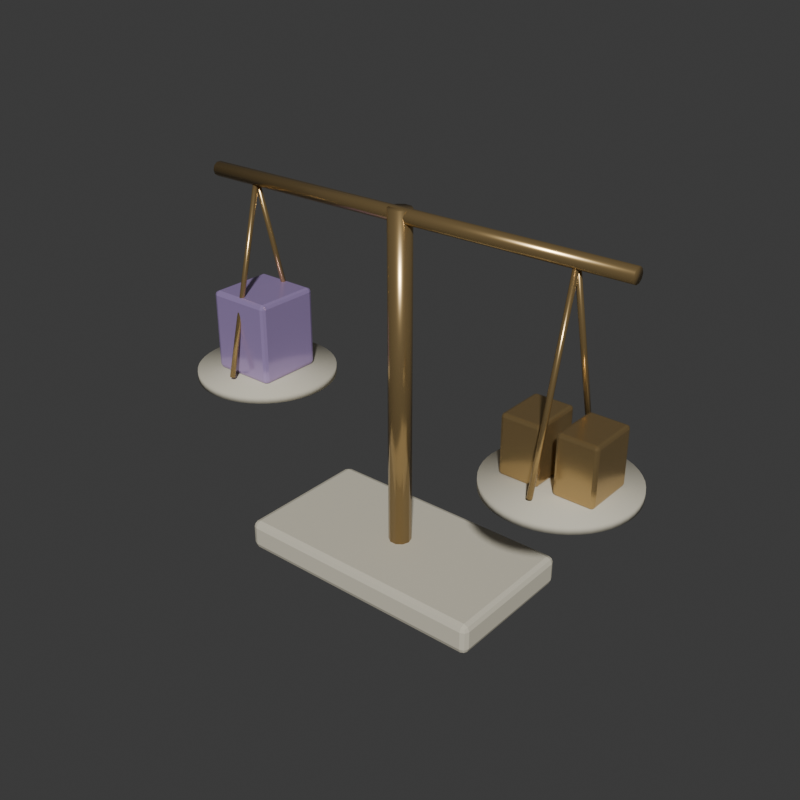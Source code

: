 # Source: balance.blend  (saved by Blender 5.2.45; exported with 4.5.12 LTS)
import bpy
from mathutils import Matrix  # noqa: F401  (used for matrix-valued properties, if any)

bpy.ops.wm.read_factory_settings(use_empty=True)
scene = bpy.context.scene
scene.name = 'Scene'

# ---- collections
col_collection = bpy.data.collections.new('Collection'); scene.collection.children.link(col_collection)

# ---- materials (node trees are filled in below, after node groups)
mat_warm_limestone = bpy.data.materials.new('Warm limestone')
mat_warm_limestone.diffuse_color = (0.64, 0.6, 0.48, 1.0)
mat_aged_champagne_brass = bpy.data.materials.new('Aged champagne brass')
mat_aged_champagne_brass.diffuse_color = (0.52, 0.36, 0.16, 1.0)
mat_amethyst = bpy.data.materials.new('Amethyst')
mat_amethyst.diffuse_color = (0.44, 0.32, 0.62, 1.0)

# ---- material node trees
mat_warm_limestone.use_nodes = True; mat_warm_limestone.node_tree.nodes.clear()
_N = mat_warm_limestone.node_tree.nodes; _L = mat_warm_limestone.node_tree.links
n0 = _N.new('ShaderNodeBsdfPrincipled'); n0.name = 'Principled BSDF'; n0.location = (-200, 100)
n0.inputs[0].default_value = (0.64, 0.6, 0.48, 1.0)
n0.inputs[2].default_value = 0.85
n0.inputs[10].default_value = 0.005
n1 = _N.new('ShaderNodeOutputMaterial'); n1.name = 'Material Output'; n1.location = (200, 100)
_L.new(n0.outputs[0], n1.inputs[0])
n1.is_active_output = True
mat_aged_champagne_brass.use_nodes = True; mat_aged_champagne_brass.node_tree.nodes.clear()
_N = mat_aged_champagne_brass.node_tree.nodes; _L = mat_aged_champagne_brass.node_tree.links
n0 = _N.new('ShaderNodeBsdfPrincipled'); n0.name = 'Principled BSDF'; n0.location = (-200, 100)
n0.inputs[0].default_value = (0.52, 0.36, 0.16, 1.0)
n0.inputs[1].default_value = 0.78
n0.inputs[2].default_value = 0.24
n0.inputs[10].default_value = 0.005
n1 = _N.new('ShaderNodeOutputMaterial'); n1.name = 'Material Output'; n1.location = (200, 100)
_L.new(n0.outputs[0], n1.inputs[0])
n1.is_active_output = True
mat_amethyst.use_nodes = True; mat_amethyst.node_tree.nodes.clear()
_N = mat_amethyst.node_tree.nodes; _L = mat_amethyst.node_tree.links
n0 = _N.new('ShaderNodeBsdfPrincipled'); n0.name = 'Principled BSDF'; n0.location = (-200, 100)
n0.inputs[0].default_value = (0.44, 0.32, 0.62, 1.0)
n0.inputs[1].default_value = 0.35
n0.inputs[2].default_value = 0.18
n0.inputs[10].default_value = 0.005
n1 = _N.new('ShaderNodeOutputMaterial'); n1.name = 'Material Output'; n1.location = (200, 100)
_L.new(n0.outputs[0], n1.inputs[0])
n1.is_active_output = True

# ---- world
world_world = bpy.data.worlds.new('World'); scene.world = world_world
world_world.use_nodes = True; world_world.node_tree.nodes.clear()
_N = world_world.node_tree.nodes; _L = world_world.node_tree.links
n0 = _N.new('ShaderNodeOutputWorld'); n0.name = 'World Output'; n0.location = (200, 100)
n1 = _N.new('ShaderNodeBackground'); n1.name = 'Background'; n1.location = (-200, 100)
n1.inputs[0].default_value = (0.05088, 0.05088, 0.05088, 1.0)
_L.new(n1.outputs[0], n0.inputs[0])
n0.is_active_output = True
world_world.color = (0.65, 0.65, 0.6)
world_world.sun_shadow_jitter_overblur = 0.0

# ---- meshes
me_balance_base = bpy.data.meshes.new('balance_base')
me_balance_base.from_pydata([(-0.65, -0.35, -0.075), (0.65, -0.35, -0.075), (0.65, 0.35, -0.075), (-0.65, 0.35, -0.075), (-0.65, -0.35, 0.075), (0.65, -0.35, 0.075), (0.65, 0.35, 0.075), (-0.65, 0.35, 0.075)], [], [(0, 3, 2, 1), (0, 1, 5, 4), (1, 2, 6, 5), (2, 3, 7, 6), (3, 0, 4, 7), (4, 5, 6, 7)])
me_balance_base.materials.append(mat_warm_limestone)
me_balance_base.update()
me_balance_pillar = bpy.data.meshes.new('balance_pillar')
me_balance_pillar.from_pydata([(-0.055, 0.0, -0.88), (-0.0445, -0.03233, -0.88), (-0.017, -0.05231, -0.88), (0.017, -0.05231, -0.88), (0.0445, -0.03233, -0.88), (0.055, -6.736e-18, -0.88), (0.0445, 0.03233, -0.88), (0.017, 0.05231, -0.88), (-0.017, 0.05231, -0.88), (-0.0445, 0.03233, -0.88), (-0.055, 0.0, 0.75), (-0.0445, -0.03233, 0.75), (-0.017, -0.05231, 0.75), (0.017, -0.05231, 0.75), (0.0445, -0.03233, 0.75), (0.055, -6.736e-18, 0.75), (0.0445, 0.03233, 0.75), (0.017, 0.05231, 0.75), (-0.017, 0.05231, 0.75), (-0.0445, 0.03233, 0.75)], [], [(0, 1, 11, 10), (1, 2, 12, 11), (2, 3, 13, 12), (3, 4, 14, 13), (4, 5, 15, 14), (5, 6, 16, 15), (6, 7, 17, 16), (7, 8, 18, 17), (8, 9, 19, 18), (9, 0, 10, 19), (9, 8, 7, 6, 5, 4, 3, 2, 1, 0), (10, 11, 12, 13, 14, 15, 16, 17, 18, 19)])
me_balance_pillar.polygons.foreach_set('use_smooth', [True] * 12)
me_balance_pillar.materials.append(mat_aged_champagne_brass)
me_balance_pillar.update()
me_balance_level_beam = bpy.data.meshes.new('balance_level_beam')
me_balance_level_beam.from_pydata([(-1.1, -0.035, 0.72), (-1.1, -0.02832, 0.6994), (-1.1, -0.01082, 0.6867), (-1.1, 0.01082, 0.6867), (-1.1, 0.02832, 0.6994), (-1.1, 0.035, 0.72), (-1.1, 0.02832, 0.7406), (-1.1, 0.01082, 0.7533), (-1.1, -0.01082, 0.7533), (-1.1, -0.02832, 0.7406), (1.1, -0.035, 0.72), (1.1, -0.02832, 0.6994), (1.1, -0.01082, 0.6867), (1.1, 0.01082, 0.6867), (1.1, 0.02832, 0.6994), (1.1, 0.035, 0.72), (1.1, 0.02832, 0.7406), (1.1, 0.01082, 0.7533), (1.1, -0.01082, 0.7533), (1.1, -0.02832, 0.7406)], [], [(0, 1, 11, 10), (1, 2, 12, 11), (2, 3, 13, 12), (3, 4, 14, 13), (4, 5, 15, 14), (5, 6, 16, 15), (6, 7, 17, 16), (7, 8, 18, 17), (8, 9, 19, 18), (9, 0, 10, 19), (9, 8, 7, 6, 5, 4, 3, 2, 1, 0), (10, 11, 12, 13, 14, 15, 16, 17, 18, 19)])
me_balance_level_beam.polygons.foreach_set('use_smooth', [True] * 12)
me_balance_level_beam.materials.append(mat_aged_champagne_brass)
me_balance_level_beam.update()
me_balance_suspension = bpy.data.meshes.new('balance_suspension')
me_balance_suspension.from_pydata([(-0.863, 0.0, 0.72), (-0.8605, 0.007413, 0.7181), (-0.854, 0.01199, 0.717), (-0.846, 0.01199, 0.717), (-0.8395, 0.007413, 0.7181), (-0.837, 1.545e-18, 0.72), (-0.8395, -0.007413, 0.7219), (-0.846, -0.01199, 0.723), (-0.854, -0.01199, 0.723), (-0.8605, -0.007413, 0.7219), (-0.863, -0.23, -0.2), (-0.8605, -0.2226, -0.2019), (-0.854, -0.218, -0.203), (-0.846, -0.218, -0.203), (-0.8395, -0.2226, -0.2019), (-0.837, -0.23, -0.2), (-0.8395, -0.2374, -0.1981), (-0.846, -0.242, -0.197), (-0.854, -0.242, -0.197), (-0.8605, -0.2374, -0.1981)], [], [(0, 1, 11, 10), (1, 2, 12, 11), (2, 3, 13, 12), (3, 4, 14, 13), (4, 5, 15, 14), (5, 6, 16, 15), (6, 7, 17, 16), (7, 8, 18, 17), (8, 9, 19, 18), (9, 0, 10, 19), (9, 8, 7, 6, 5, 4, 3, 2, 1, 0), (10, 11, 12, 13, 14, 15, 16, 17, 18, 19)])
me_balance_suspension.polygons.foreach_set('use_smooth', [True] * 12)
me_balance_suspension.materials.append(mat_aged_champagne_brass)
me_balance_suspension.update()
me_balance_suspension_001 = bpy.data.meshes.new('balance_suspension.001')
me_balance_suspension_001.from_pydata([(-0.837, 0.0, 0.72), (-0.8395, -0.007413, 0.7181), (-0.846, -0.01199, 0.717), (-0.854, -0.01199, 0.717), (-0.8605, -0.007413, 0.7181), (-0.863, -1.545e-18, 0.72), (-0.8605, 0.007413, 0.7219), (-0.854, 0.01199, 0.723), (-0.846, 0.01199, 0.723), (-0.8395, 0.007413, 0.7219), (-0.837, 0.23, -0.2), (-0.8395, 0.2226, -0.2019), (-0.846, 0.218, -0.203), (-0.854, 0.218, -0.203), (-0.8605, 0.2226, -0.2019), (-0.863, 0.23, -0.2), (-0.8605, 0.2374, -0.1981), (-0.854, 0.242, -0.197), (-0.846, 0.242, -0.197), (-0.8395, 0.2374, -0.1981)], [], [(0, 1, 11, 10), (1, 2, 12, 11), (2, 3, 13, 12), (3, 4, 14, 13), (4, 5, 15, 14), (5, 6, 16, 15), (6, 7, 17, 16), (7, 8, 18, 17), (8, 9, 19, 18), (9, 0, 10, 19), (9, 8, 7, 6, 5, 4, 3, 2, 1, 0), (10, 11, 12, 13, 14, 15, 16, 17, 18, 19)])
me_balance_suspension_001.polygons.foreach_set('use_smooth', [True] * 12)
me_balance_suspension_001.materials.append(mat_aged_champagne_brass)
me_balance_suspension_001.update()
me_balance_pan = bpy.data.meshes.new('balance_pan')
me_balance_pan.from_pydata([(-1.19, 0.0, -0.26), (-1.187, -0.04438, -0.26), (-1.178, -0.088, -0.26), (-1.164, -0.1301, -0.26), (-1.144, -0.17, -0.26), (-1.12, -0.207, -0.26), (-1.09, -0.2404, -0.26), (-1.057, -0.2697, -0.26), (-1.02, -0.2944, -0.26), (-0.9801, -0.3141, -0.26), (-0.938, -0.3284, -0.26), (-0.8944, -0.3371, -0.26), (-0.85, -0.34, -0.26), (-0.8056, -0.3371, -0.26), (-0.762, -0.3284, -0.26), (-0.7199, -0.3141, -0.26), (-0.68, -0.2944, -0.26), (-0.643, -0.2697, -0.26), (-0.6096, -0.2404, -0.26), (-0.5803, -0.207, -0.26), (-0.5556, -0.17, -0.26), (-0.5359, -0.1301, -0.26), (-0.5216, -0.088, -0.26), (-0.5129, -0.04438, -0.26), (-0.51, -4.164e-17, -0.26), (-0.5129, 0.04438, -0.26), (-0.5216, 0.088, -0.26), (-0.5359, 0.1301, -0.26), (-0.5556, 0.17, -0.26), (-0.5803, 0.207, -0.26), (-0.6096, 0.2404, -0.26), (-0.643, 0.2697, -0.26), (-0.68, 0.2944, -0.26), (-0.7199, 0.3141, -0.26), (-0.762, 0.3284, -0.26), (-0.8056, 0.3371, -0.26), (-0.85, 0.34, -0.26), (-0.8944, 0.3371, -0.26), (-0.938, 0.3284, -0.26), (-0.9801, 0.3141, -0.26), (-1.02, 0.2944, -0.26), (-1.057, 0.2697, -0.26), (-1.09, 0.2404, -0.26), (-1.12, 0.207, -0.26), (-1.144, 0.17, -0.26), (-1.164, 0.1301, -0.26), (-1.178, 0.088, -0.26), (-1.187, 0.04438, -0.26), (-1.19, 0.0, -0.22), (-1.187, -0.04438, -0.22), (-1.178, -0.088, -0.22), (-1.164, -0.1301, -0.22), (-1.144, -0.17, -0.22), (-1.12, -0.207, -0.22), (-1.09, -0.2404, -0.22), (-1.057, -0.2697, -0.22), (-1.02, -0.2944, -0.22), (-0.9801, -0.3141, -0.22), (-0.938, -0.3284, -0.22), (-0.8944, -0.3371, -0.22), (-0.85, -0.34, -0.22), (-0.8056, -0.3371, -0.22), (-0.762, -0.3284, -0.22), (-0.7199, -0.3141, -0.22), (-0.68, -0.2944, -0.22), (-0.643, -0.2697, -0.22), (-0.6096, -0.2404, -0.22), (-0.5803, -0.207, -0.22), (-0.5556, -0.17, -0.22), (-0.5359, -0.1301, -0.22), (-0.5216, -0.088, -0.22), (-0.5129, -0.04438, -0.22), (-0.51, -4.164e-17, -0.22), (-0.5129, 0.04438, -0.22), (-0.5216, 0.088, -0.22), (-0.5359, 0.1301, -0.22), (-0.5556, 0.17, -0.22), (-0.5803, 0.207, -0.22), (-0.6096, 0.2404, -0.22), (-0.643, 0.2697, -0.22), (-0.68, 0.2944, -0.22), (-0.7199, 0.3141, -0.22), (-0.762, 0.3284, -0.22), (-0.8056, 0.3371, -0.22), (-0.85, 0.34, -0.22), (-0.8944, 0.3371, -0.22), (-0.938, 0.3284, -0.22), (-0.9801, 0.3141, -0.22), (-1.02, 0.2944, -0.22), (-1.057, 0.2697, -0.22), (-1.09, 0.2404, -0.22), (-1.12, 0.207, -0.22), (-1.144, 0.17, -0.22), (-1.164, 0.1301, -0.22), (-1.178, 0.088, -0.22), (-1.187, 0.04438, -0.22)], [], [(0, 1, 49, 48), (1, 2, 50, 49), (2, 3, 51, 50), (3, 4, 52, 51), (4, 5, 53, 52), (5, 6, 54, 53), (6, 7, 55, 54), (7, 8, 56, 55), (8, 9, 57, 56), (9, 10, 58, 57), (10, 11, 59, 58), (11, 12, 60, 59), (12, 13, 61, 60), (13, 14, 62, 61), (14, 15, 63, 62), (15, 16, 64, 63), (16, 17, 65, 64), (17, 18, 66, 65), (18, 19, 67, 66), (19, 20, 68, 67), (20, 21, 69, 68), (21, 22, 70, 69), (22, 23, 71, 70), (23, 24, 72, 71), (24, 25, 73, 72), (25, 26, 74, 73), (26, 27, 75, 74), (27, 28, 76, 75), (28, 29, 77, 76), (29, 30, 78, 77), (30, 31, 79, 78), (31, 32, 80, 79), (32, 33, 81, 80), (33, 34, 82, 81), (34, 35, 83, 82), (35, 36, 84, 83), (36, 37, 85, 84), (37, 38, 86, 85), (38, 39, 87, 86), (39, 40, 88, 87), (40, 41, 89, 88), (41, 42, 90, 89), (42, 43, 91, 90), (43, 44, 92, 91), (44, 45, 93, 92), (45, 46, 94, 93), (46, 47, 95, 94), (47, 0, 48, 95), (47, 46, 45, 44, 43, 42, 41, 40, 39, 38, 37, 36, 35, 34, 33, 32, 31, 30, 29, 28, 27, 26, 25, 24, 23, 22, 21, 20, 19, 18, 17, 16, 15, 14, 13, 12, 11, 10, 9, 8, 7, 6, 5, 4, 3, 2, 1, 0), (48, 49, 50, 51, 52, 53, 54, 55, 56, 57, 58, 59, 60, 61, 62, 63, 64, 65, 66, 67, 68, 69, 70, 71, 72, 73, 74, 75, 76, 77, 78, 79, 80, 81, 82, 83, 84, 85, 86, 87, 88, 89, 90, 91, 92, 93, 94, 95)])
me_balance_pan.polygons.foreach_set('use_smooth', [True] * 50)
me_balance_pan.materials.append(mat_warm_limestone)
me_balance_pan.update()
me_balance_suspension_002 = bpy.data.meshes.new('balance_suspension.002')
me_balance_suspension_002.from_pydata([(0.837, 0.0, 0.72), (0.8395, 0.007413, 0.7181), (0.846, 0.01199, 0.717), (0.854, 0.01199, 0.717), (0.8605, 0.007413, 0.7181), (0.863, 1.545e-18, 0.72), (0.8605, -0.007413, 0.7219), (0.854, -0.01199, 0.723), (0.846, -0.01199, 0.723), (0.8395, -0.007413, 0.7219), (0.837, -0.23, -0.2), (0.8395, -0.2226, -0.2019), (0.846, -0.218, -0.203), (0.854, -0.218, -0.203), (0.8605, -0.2226, -0.2019), (0.863, -0.23, -0.2), (0.8605, -0.2374, -0.1981), (0.854, -0.242, -0.197), (0.846, -0.242, -0.197), (0.8395, -0.2374, -0.1981)], [], [(0, 1, 11, 10), (1, 2, 12, 11), (2, 3, 13, 12), (3, 4, 14, 13), (4, 5, 15, 14), (5, 6, 16, 15), (6, 7, 17, 16), (7, 8, 18, 17), (8, 9, 19, 18), (9, 0, 10, 19), (9, 8, 7, 6, 5, 4, 3, 2, 1, 0), (10, 11, 12, 13, 14, 15, 16, 17, 18, 19)])
me_balance_suspension_002.polygons.foreach_set('use_smooth', [True] * 12)
me_balance_suspension_002.materials.append(mat_aged_champagne_brass)
me_balance_suspension_002.update()
me_balance_suspension_003 = bpy.data.meshes.new('balance_suspension.003')
me_balance_suspension_003.from_pydata([(0.863, 0.0, 0.72), (0.8605, -0.007413, 0.7181), (0.854, -0.01199, 0.717), (0.846, -0.01199, 0.717), (0.8395, -0.007413, 0.7181), (0.837, -1.545e-18, 0.72), (0.8395, 0.007413, 0.7219), (0.846, 0.01199, 0.723), (0.854, 0.01199, 0.723), (0.8605, 0.007413, 0.7219), (0.863, 0.23, -0.2), (0.8605, 0.2226, -0.2019), (0.854, 0.218, -0.203), (0.846, 0.218, -0.203), (0.8395, 0.2226, -0.2019), (0.837, 0.23, -0.2), (0.8395, 0.2374, -0.1981), (0.846, 0.242, -0.197), (0.854, 0.242, -0.197), (0.8605, 0.2374, -0.1981)], [], [(0, 1, 11, 10), (1, 2, 12, 11), (2, 3, 13, 12), (3, 4, 14, 13), (4, 5, 15, 14), (5, 6, 16, 15), (6, 7, 17, 16), (7, 8, 18, 17), (8, 9, 19, 18), (9, 0, 10, 19), (9, 8, 7, 6, 5, 4, 3, 2, 1, 0), (10, 11, 12, 13, 14, 15, 16, 17, 18, 19)])
me_balance_suspension_003.polygons.foreach_set('use_smooth', [True] * 12)
me_balance_suspension_003.materials.append(mat_aged_champagne_brass)
me_balance_suspension_003.update()
me_balance_pan_001 = bpy.data.meshes.new('balance_pan.001')
me_balance_pan_001.from_pydata([(0.51, 0.0, -0.26), (0.5129, -0.04438, -0.26), (0.5216, -0.088, -0.26), (0.5359, -0.1301, -0.26), (0.5556, -0.17, -0.26), (0.5803, -0.207, -0.26), (0.6096, -0.2404, -0.26), (0.643, -0.2697, -0.26), (0.68, -0.2944, -0.26), (0.7199, -0.3141, -0.26), (0.762, -0.3284, -0.26), (0.8056, -0.3371, -0.26), (0.85, -0.34, -0.26), (0.8944, -0.3371, -0.26), (0.938, -0.3284, -0.26), (0.9801, -0.3141, -0.26), (1.02, -0.2944, -0.26), (1.057, -0.2697, -0.26), (1.09, -0.2404, -0.26), (1.12, -0.207, -0.26), (1.144, -0.17, -0.26), (1.164, -0.1301, -0.26), (1.178, -0.088, -0.26), (1.187, -0.04438, -0.26), (1.19, -4.164e-17, -0.26), (1.187, 0.04438, -0.26), (1.178, 0.088, -0.26), (1.164, 0.1301, -0.26), (1.144, 0.17, -0.26), (1.12, 0.207, -0.26), (1.09, 0.2404, -0.26), (1.057, 0.2697, -0.26), (1.02, 0.2944, -0.26), (0.9801, 0.3141, -0.26), (0.938, 0.3284, -0.26), (0.8944, 0.3371, -0.26), (0.85, 0.34, -0.26), (0.8056, 0.3371, -0.26), (0.762, 0.3284, -0.26), (0.7199, 0.3141, -0.26), (0.68, 0.2944, -0.26), (0.643, 0.2697, -0.26), (0.6096, 0.2404, -0.26), (0.5803, 0.207, -0.26), (0.5556, 0.17, -0.26), (0.5359, 0.1301, -0.26), (0.5216, 0.088, -0.26), (0.5129, 0.04438, -0.26), (0.51, 0.0, -0.22), (0.5129, -0.04438, -0.22), (0.5216, -0.088, -0.22), (0.5359, -0.1301, -0.22), (0.5556, -0.17, -0.22), (0.5803, -0.207, -0.22), (0.6096, -0.2404, -0.22), (0.643, -0.2697, -0.22), (0.68, -0.2944, -0.22), (0.7199, -0.3141, -0.22), (0.762, -0.3284, -0.22), (0.8056, -0.3371, -0.22), (0.85, -0.34, -0.22), (0.8944, -0.3371, -0.22), (0.938, -0.3284, -0.22), (0.9801, -0.3141, -0.22), (1.02, -0.2944, -0.22), (1.057, -0.2697, -0.22), (1.09, -0.2404, -0.22), (1.12, -0.207, -0.22), (1.144, -0.17, -0.22), (1.164, -0.1301, -0.22), (1.178, -0.088, -0.22), (1.187, -0.04438, -0.22), (1.19, -4.164e-17, -0.22), (1.187, 0.04438, -0.22), (1.178, 0.088, -0.22), (1.164, 0.1301, -0.22), (1.144, 0.17, -0.22), (1.12, 0.207, -0.22), (1.09, 0.2404, -0.22), (1.057, 0.2697, -0.22), (1.02, 0.2944, -0.22), (0.9801, 0.3141, -0.22), (0.938, 0.3284, -0.22), (0.8944, 0.3371, -0.22), (0.85, 0.34, -0.22), (0.8056, 0.3371, -0.22), (0.762, 0.3284, -0.22), (0.7199, 0.3141, -0.22), (0.68, 0.2944, -0.22), (0.643, 0.2697, -0.22), (0.6096, 0.2404, -0.22), (0.5803, 0.207, -0.22), (0.5556, 0.17, -0.22), (0.5359, 0.1301, -0.22), (0.5216, 0.088, -0.22), (0.5129, 0.04438, -0.22)], [], [(0, 1, 49, 48), (1, 2, 50, 49), (2, 3, 51, 50), (3, 4, 52, 51), (4, 5, 53, 52), (5, 6, 54, 53), (6, 7, 55, 54), (7, 8, 56, 55), (8, 9, 57, 56), (9, 10, 58, 57), (10, 11, 59, 58), (11, 12, 60, 59), (12, 13, 61, 60), (13, 14, 62, 61), (14, 15, 63, 62), (15, 16, 64, 63), (16, 17, 65, 64), (17, 18, 66, 65), (18, 19, 67, 66), (19, 20, 68, 67), (20, 21, 69, 68), (21, 22, 70, 69), (22, 23, 71, 70), (23, 24, 72, 71), (24, 25, 73, 72), (25, 26, 74, 73), (26, 27, 75, 74), (27, 28, 76, 75), (28, 29, 77, 76), (29, 30, 78, 77), (30, 31, 79, 78), (31, 32, 80, 79), (32, 33, 81, 80), (33, 34, 82, 81), (34, 35, 83, 82), (35, 36, 84, 83), (36, 37, 85, 84), (37, 38, 86, 85), (38, 39, 87, 86), (39, 40, 88, 87), (40, 41, 89, 88), (41, 42, 90, 89), (42, 43, 91, 90), (43, 44, 92, 91), (44, 45, 93, 92), (45, 46, 94, 93), (46, 47, 95, 94), (47, 0, 48, 95), (47, 46, 45, 44, 43, 42, 41, 40, 39, 38, 37, 36, 35, 34, 33, 32, 31, 30, 29, 28, 27, 26, 25, 24, 23, 22, 21, 20, 19, 18, 17, 16, 15, 14, 13, 12, 11, 10, 9, 8, 7, 6, 5, 4, 3, 2, 1, 0), (48, 49, 50, 51, 52, 53, 54, 55, 56, 57, 58, 59, 60, 61, 62, 63, 64, 65, 66, 67, 68, 69, 70, 71, 72, 73, 74, 75, 76, 77, 78, 79, 80, 81, 82, 83, 84, 85, 86, 87, 88, 89, 90, 91, 92, 93, 94, 95)])
me_balance_pan_001.polygons.foreach_set('use_smooth', [True] * 50)
me_balance_pan_001.materials.append(mat_warm_limestone)
me_balance_pan_001.update()
me_balance_unknown_weight = bpy.data.meshes.new('balance_unknown_weight')
me_balance_unknown_weight.from_pydata([(-0.165, -0.165, -0.2), (0.165, -0.165, -0.2), (0.165, 0.165, -0.2), (-0.165, 0.165, -0.2), (-0.165, -0.165, 0.2), (0.165, -0.165, 0.2), (0.165, 0.165, 0.2), (-0.165, 0.165, 0.2)], [], [(0, 3, 2, 1), (0, 1, 5, 4), (1, 2, 6, 5), (2, 3, 7, 6), (3, 0, 4, 7), (4, 5, 6, 7)])
me_balance_unknown_weight.materials.append(mat_amethyst)
me_balance_unknown_weight.update()
me_balance_unit_weight = bpy.data.meshes.new('balance_unit_weight')
me_balance_unit_weight.from_pydata([(-0.095, -0.125, -0.14), (0.095, -0.125, -0.14), (0.095, 0.125, -0.14), (-0.095, 0.125, -0.14), (-0.095, -0.125, 0.14), (0.095, -0.125, 0.14), (0.095, 0.125, 0.14), (-0.095, 0.125, 0.14)], [], [(0, 3, 2, 1), (0, 1, 5, 4), (1, 2, 6, 5), (2, 3, 7, 6), (3, 0, 4, 7), (4, 5, 6, 7)])
me_balance_unit_weight.materials.append(mat_aged_champagne_brass)
me_balance_unit_weight.update()
me_balance_unit_weight_001 = bpy.data.meshes.new('balance_unit_weight.001')
me_balance_unit_weight_001.from_pydata([(-0.095, -0.125, -0.14), (0.095, -0.125, -0.14), (0.095, 0.125, -0.14), (-0.095, 0.125, -0.14), (-0.095, -0.125, 0.14), (0.095, -0.125, 0.14), (0.095, 0.125, 0.14), (-0.095, 0.125, 0.14)], [], [(0, 3, 2, 1), (0, 1, 5, 4), (1, 2, 6, 5), (2, 3, 7, 6), (3, 0, 4, 7), (4, 5, 6, 7)])
me_balance_unit_weight_001.materials.append(mat_aged_champagne_brass)
me_balance_unit_weight_001.update()

# ---- objects
ob_balance_base = bpy.data.objects.new('balance_base', me_balance_base)
ob_balance_pillar = bpy.data.objects.new('balance_pillar', me_balance_pillar)
ob_balance_level_beam = bpy.data.objects.new('balance_level_beam', me_balance_level_beam)
ob_balance_suspension = bpy.data.objects.new('balance_suspension', me_balance_suspension)
ob_balance_suspension_001 = bpy.data.objects.new('balance_suspension.001', me_balance_suspension_001)
ob_balance_pan = bpy.data.objects.new('balance_pan', me_balance_pan)
ob_balance_suspension_002 = bpy.data.objects.new('balance_suspension.002', me_balance_suspension_002)
ob_balance_suspension_003 = bpy.data.objects.new('balance_suspension.003', me_balance_suspension_003)
ob_balance_pan_001 = bpy.data.objects.new('balance_pan.001', me_balance_pan_001)
ob_balance_unknown_weight = bpy.data.objects.new('balance_unknown_weight', me_balance_unknown_weight)
ob_balance_unit_weight = bpy.data.objects.new('balance_unit_weight', me_balance_unit_weight)
ob_balance_unit_weight_001 = bpy.data.objects.new('balance_unit_weight.001', me_balance_unit_weight_001)

# ---- transforms, parenting, visibility, modifiers, constraints
ob_balance_base.location = (0.0, 0.0, -0.95)
_m = ob_balance_base.modifiers.new('Worn edges', 'BEVEL')
_m.width = 0.03
_m.width_pct = 0.03
_m.segments = 2
ob_balance_pillar.location = (0.0, 0.0, 0.0)
ob_balance_level_beam.location = (0.0, 0.0, 0.0)
ob_balance_suspension.location = (0.0, 0.0, 0.0)
ob_balance_suspension_001.location = (0.0, 0.0, 0.0)
ob_balance_pan.location = (0.0, 0.0, 0.0)
ob_balance_suspension_002.location = (0.0, 0.0, 0.0)
ob_balance_suspension_003.location = (0.0, 0.0, 0.0)
ob_balance_pan_001.location = (0.0, 0.0, 0.0)
ob_balance_unknown_weight.location = (-0.85, 0.0, -0.02)
_m = ob_balance_unknown_weight.modifiers.new('Worn edges', 'BEVEL')
_m.width = 0.02
_m.width_pct = 0.02
_m.segments = 2
ob_balance_unit_weight.location = (0.72, 0.0, -0.08)
_m = ob_balance_unit_weight.modifiers.new('Worn edges', 'BEVEL')
_m.width = 0.015
_m.width_pct = 0.015
_m.segments = 2
ob_balance_unit_weight_001.location = (0.98, 0.0, -0.08)
_m = ob_balance_unit_weight_001.modifiers.new('Worn edges', 'BEVEL')
_m.width = 0.015
_m.width_pct = 0.015
_m.segments = 2

# ---- collection membership
col_collection.objects.link(ob_balance_base)
col_collection.objects.link(ob_balance_pillar)
col_collection.objects.link(ob_balance_level_beam)
col_collection.objects.link(ob_balance_suspension)
col_collection.objects.link(ob_balance_suspension_001)
col_collection.objects.link(ob_balance_pan)
col_collection.objects.link(ob_balance_suspension_002)
col_collection.objects.link(ob_balance_suspension_003)
col_collection.objects.link(ob_balance_pan_001)
col_collection.objects.link(ob_balance_unknown_weight)
col_collection.objects.link(ob_balance_unit_weight)
col_collection.objects.link(ob_balance_unit_weight_001)

# ---- scene / render settings (as saved in the file)
scene.frame_start = 1; scene.frame_end = 250; scene.frame_set(1)
scene.render.engine = 'CYCLES'
scene.render.resolution_x = 500
scene.render.resolution_y = 500
scene.render.film_transparent = True
scene.render.bake_bias = 0.0
scene.render.bake_samples = 0
scene.render.compositor_device = 'GPU'
scene.cycles.samples = 20
scene.eevee.use_volume_custom_range = False
scene.eevee.fast_gi_thickness_near = 0.1
scene.eevee.fast_gi_thickness_far = 0.0
scene.eevee.ray_tracing_options.screen_trace_thickness = 0.1
bpy.context.view_layer.update()

# ---- added for rendering (the .blend has no active camera and no usable light): camera, sun
cam_auto = bpy.data.cameras.new('AutoCamera')
cam_auto.lens = 50.0
cam_auto.sensor_width = 36.0
cam_auto.clip_end = 1000.0
ob_auto_camera = bpy.data.objects.new('AutoCamera', cam_auto)
scene.collection.objects.link(ob_auto_camera)
ob_auto_camera.location = (2.82409, -3.38891, 2.12341)
ob_auto_camera.rotation_euler = (1.09748, -7.21219e-08, 0.694738)
scene.camera = ob_auto_camera
light_auto_sun = bpy.data.lights.new('AutoSun', 'SUN')
light_auto_sun.energy = 3.0
light_auto_sun.angle = 0.0523599
ob_auto_sun = bpy.data.objects.new('AutoSun', light_auto_sun)
scene.collection.objects.link(ob_auto_sun)
ob_auto_sun.rotation_euler = (0.872665, 0.174533, 0.523599)
bpy.context.view_layer.update()

